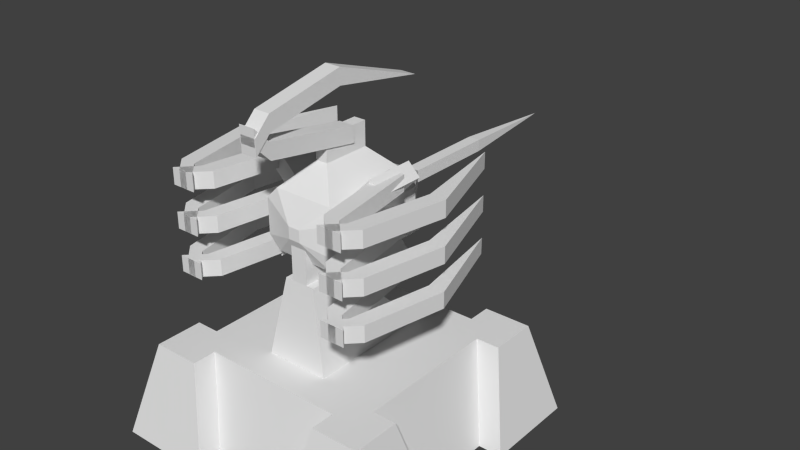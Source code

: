 # Source: omega.blend  (saved by Blender 2.63.0; exported with 4.5.12 LTS)
import bpy
from mathutils import Matrix  # noqa: F401  (used for matrix-valued properties, if any)

bpy.ops.wm.read_factory_settings(use_empty=True)
scene = bpy.context.scene
scene.name = 'Scene'

# ---- collections
col_collection_1 = bpy.data.collections.new('Collection 1'); scene.collection.children.link(col_collection_1)
col_collection_2 = bpy.data.collections.new('Collection 2'); scene.collection.children.link(col_collection_2)
col_collection_3 = bpy.data.collections.new('Collection 3'); scene.collection.children.link(col_collection_3)
col_collection_4 = bpy.data.collections.new('Collection 4'); scene.collection.children.link(col_collection_4)
col_collection_5 = bpy.data.collections.new('Collection 5'); scene.collection.children.link(col_collection_5)

# ---- world
world_world = bpy.data.worlds.new('World'); scene.world = world_world
world_world.color = (0.05088, 0.05088, 0.05088)
world_world.use_sun_shadow = False
world_world.sun_shadow_jitter_overblur = 0.0
world_world.cycles.sampling_method = 'MANUAL'
world_world.cycles.sample_map_resolution = 256

# ---- meshes
me_point4 = bpy.data.meshes.new('point4')
me_point4.from_pydata([(15.94, 53.44, 0.0)], [], [])
me_point4.use_remesh_preserve_volume = False
me_point4.use_remesh_preserve_attributes = False
me_point4.use_mirror_vertex_groups = False
me_point4.update()
me_point3 = bpy.data.meshes.new('point3')
me_point3.from_pydata([(-15.94, 53.44, 0.0)], [], [])
me_point3.use_remesh_preserve_volume = False
me_point3.use_remesh_preserve_attributes = False
me_point3.use_mirror_vertex_groups = False
me_point3.update()
me_point2 = bpy.data.meshes.new('point2')
me_point2.from_pydata([(-15.94, 77.81, 0.0)], [], [])
me_point2.use_remesh_preserve_volume = False
me_point2.use_remesh_preserve_attributes = False
me_point2.use_mirror_vertex_groups = False
me_point2.update()
me_point1 = bpy.data.meshes.new('point1')
me_point1.from_pydata([(15.94, 77.81, 0.0)], [], [])
me_point1.use_remesh_preserve_volume = False
me_point1.use_remesh_preserve_attributes = False
me_point1.use_mirror_vertex_groups = False
me_point1.update()
me_gun = bpy.data.meshes.new('Gun')
me_gun.from_pydata([(-1.758, 67.38, -24.26), (1.758, 67.38, -24.26), (-1.758, 63.87, -55.9), (-1.758, 67.38, -55.9), (0.0, 65.62, -87.54), (-1.758, 63.87, -24.26), (1.758, 63.87, -24.26), (1.758, 67.38, -55.9), (1.758, 63.87, -55.9)], [], [(6, 8, 7, 1), (7, 8, 4), (8, 2, 4), (3, 7, 4), (5, 2, 8, 6), (0, 3, 2, 5), (2, 3, 4), (1, 7, 3, 0)])
_uv = me_gun.uv_layers.new(name='UVMap')
_uv.uv.foreach_set('vector', [0.7371, 0.1896, 0.5374, 0.1896, 0.5379, 0.1634, 0.7377, 0.1633, 0.5379, 0.1634, 0.5374, 0.1896, 0.3373, 0.1745, 0.5379, 0.1634, 0.5374, 0.1896, 0.3373, 0.1745, 0.5379, 0.1634, 0.5374, 0.1896, 0.3373, 0.1745, 0.7371, 0.1896, 0.5374, 0.1896, 0.5379, 0.1634, 0.7377, 0.1633, 0.7371, 0.1896, 0.5374, 0.1896, 0.5379, 0.1634, 0.7377, 0.1633, 0.5379, 0.1634, 0.5374, 0.1896, 0.3373, 0.1745, 0.7371, 0.1896, 0.5374, 0.1896, 0.5379, 0.1634, 0.7377, 0.1633])
me_gun.use_remesh_preserve_volume = False
me_gun.use_remesh_preserve_attributes = False
me_gun.use_mirror_vertex_groups = False
me_gun.update()
me_base = bpy.data.meshes.new('base')
me_base.from_pydata([(-35.16, 28.12, 21.09), (-21.09, 28.12, -21.09), (-21.09, 28.12, -35.16), (-14.06, -8.061e-06, 42.19), (-42.19, -6.37e-06, 42.19), (21.09, 28.12, 35.16), (21.09, 28.12, 21.09), (14.06, -6.37e-06, 42.19), (-21.09, 28.12, 21.09), (28.13, -2.123e-06, 14.06), (35.16, 28.12, 35.16), (35.16, 28.12, 21.09), (28.12, 28.12, -21.09), (-28.12, 28.12, -21.09), (-28.12, 28.12, 21.09), (28.12, 28.12, 21.09), (-21.09, 28.12, 35.16), (-21.09, 28.12, 28.12), (42.19, -6.37e-06, 42.19), (42.19, -5.938e-06, 14.06), (21.09, 28.12, 28.12), (21.09, 0.0, -35.16), (-21.09, 0.0, -35.16), (-35.16, 28.12, 35.16), (-14.06, 0.0, -42.19), (-14.06, -3.185e-06, 28.13), (-42.19, -4.247e-06, 14.06), (-28.12, 0.0, -14.06), (35.16, -4.247e-06, 21.09), (14.06, -2.339e-06, 28.12), (28.13, 8.457e-07, -14.06), (14.06, -1.691e-06, -42.19), (42.19, 2.274e-13, -42.19), (-21.09, 0.0, 35.16), (21.09, 0.0, 35.16), (21.09, 28.12, -35.16), (35.16, 28.12, -35.16), (14.06, 1.062e-06, -28.13), (42.19, -2.123e-06, -14.06), (21.09, 28.12, -28.12), (35.16, 28.12, -21.09), (21.09, 28.12, -21.09), (-35.16, 28.12, -35.16), (-35.16, 28.12, -21.09), (-42.19, 0.0, -42.19), (-42.19, -3.815e-06, -14.06), (-21.09, 28.12, -28.12), (-14.06, 1.907e-06, -28.13), (-28.12, -1.278e-06, 14.06), (35.16, -1.062e-06, -21.09), (-35.16, 4.247e-06, -21.09), (-35.16, 1.062e-06, 21.09)], [], [(14, 48, 26, 0), (28, 49, 12, 15), (6, 5, 10, 11), (14, 13, 50, 51), (15, 11, 19, 9), (41, 39, 46, 1), (21, 22, 46, 39), (4, 3, 16, 23), (13, 43, 45, 27), (26, 4, 23, 0), (17, 16, 3, 25), (8, 0, 23, 16), (20, 6, 8, 17), (20, 17, 33, 34), (20, 29, 7, 5), (7, 18, 10, 5), (46, 47, 24, 2), (18, 19, 11, 10), (32, 31, 35, 36), (24, 44, 42, 2), (12, 13, 14, 15), (12, 30, 38, 40), (41, 40, 36, 35), (38, 32, 36, 40), (1, 2, 42, 43), (44, 45, 43, 42), (39, 35, 31, 37)])
_uv = me_base.uv_layers.new(name='UVMap')
_uv.uv.foreach_set('vector', [0.4243, 0.759, 0.6743, 0.8196, 0.7037, 0.6984, 0.439, 0.6984, 0.323, 0.9971, 0.003957, 0.9971, 0.003957, 0.7779, 0.323, 0.7779, 0.6813, 0.9398, 0.5648, 0.9398, 0.5648, 0.8233, 0.6813, 0.8233, 0.003957, 0.7779, 0.323, 0.7779, 0.323, 0.9971, 0.003957, 0.9971, 0.4243, 0.759, 0.439, 0.6984, 0.7037, 0.6984, 0.6743, 0.8196, 0.323, 0.7247, 0.323, 0.7779, 0.003957, 0.7779, 0.003957, 0.7247, 0.323, 0.9971, 0.003957, 0.9971, 0.003957, 0.7779, 0.323, 0.7779, 0.3245, 0.9981, 0.3245, 0.765, 0.5648, 0.8233, 0.5648, 0.9398, 0.4243, 0.759, 0.439, 0.6984, 0.7037, 0.6984, 0.6743, 0.8196, 0.3245, 0.9981, 0.3245, 0.765, 0.5648, 0.8233, 0.5648, 0.9398, 0.4243, 0.759, 0.439, 0.6984, 0.7037, 0.6984, 0.6743, 0.8196, 0.6813, 0.9398, 0.5648, 0.9398, 0.5648, 0.8233, 0.6813, 0.8233, 0.003957, 0.7779, 0.003957, 0.7247, 0.323, 0.7247, 0.323, 0.7779, 0.003957, 0.7779, 0.323, 0.7779, 0.323, 0.9971, 0.003957, 0.9971, 0.4243, 0.759, 0.6743, 0.8196, 0.7037, 0.6984, 0.439, 0.6984, 0.3245, 0.9981, 0.3245, 0.765, 0.5648, 0.8233, 0.5648, 0.9398, 0.4243, 0.759, 0.6743, 0.8196, 0.7037, 0.6984, 0.439, 0.6984, 0.3245, 0.9981, 0.3245, 0.765, 0.5648, 0.8233, 0.5648, 0.9398, 0.3245, 0.9981, 0.3245, 0.765, 0.5648, 0.8233, 0.5648, 0.9398, 0.3245, 0.9981, 0.3245, 0.765, 0.5648, 0.8233, 0.5648, 0.9398, 0.4293, 0.7247, 0.003957, 0.7245, 0.004067, 0.4055, 0.4294, 0.4056, 0.4243, 0.759, 0.6743, 0.8196, 0.7037, 0.6984, 0.439, 0.6984, 0.6813, 0.9398, 0.5648, 0.9398, 0.5648, 0.8233, 0.6813, 0.8233, 0.3245, 0.9981, 0.3245, 0.765, 0.5648, 0.8233, 0.5648, 0.9398, 0.6813, 0.9398, 0.5648, 0.9398, 0.5648, 0.8233, 0.6813, 0.8233, 0.3245, 0.9981, 0.3245, 0.765, 0.5648, 0.8233, 0.5648, 0.9398, 0.4243, 0.759, 0.439, 0.6984, 0.7037, 0.6984, 0.6743, 0.8196])
me_base.use_remesh_preserve_volume = False
me_base.use_remesh_preserve_attributes = False
me_base.use_mirror_vertex_groups = False
me_base.update()
me_pole = bpy.data.meshes.new('Pole')
me_pole.from_pydata([(-9.375, 28.12, -18.75), (-9.375, 28.12, 18.75), (-4.688, 51.56, 16.41), (-4.688, 51.56, 4.688), (4.688, 51.56, 4.688), (4.688, 51.56, 16.41), (9.375, 28.12, 18.75), (2.344, 63.28, 16.41), (-2.344, 63.28, 16.41), (-2.344, 51.56, 16.41), (2.344, 51.56, 16.41), (2.344, 63.28, 7.031), (-2.344, 63.28, 7.031), (2.344, 51.56, 4.688), (-2.344, 51.56, 4.688), (9.375, 28.12, -18.75), (2.344, 63.28, 16.41), (-2.344, 63.28, 16.41), (-2.344, 51.56, 16.41), (2.344, 51.56, 16.41), (2.344, 63.28, 7.031), (-2.344, 63.28, 7.031), (2.344, 51.56, 4.688), (-2.344, 51.56, 4.688)], [], [(1, 6, 5, 2), (4, 3, 2, 5), (8, 12, 14, 9), (11, 7, 10, 13), (15, 0, 3, 4), (15, 4, 5, 6), (0, 1, 2, 3), (16, 17, 18, 19), (21, 20, 22, 23), (20, 21, 17, 16)])
_uv = me_pole.uv_layers.new(name='UVMap')
_uv.uv.foreach_set('vector', [0.3546, 0.3027, 0.3546, 0.3996, 0.2329, 0.3754, 0.2329, 0.3269, 0.1724, 0.3754, 0.1724, 0.3269, 0.2329, 0.3269, 0.2329, 0.3754, 0.2422, 0.3146, 0.2908, 0.3146, 0.3029, 0.2539, 0.2422, 0.2539, 0.2908, 0.3146, 0.2422, 0.3146, 0.2422, 0.2539, 0.3029, 0.2539, 0.001188, 0.3996, 0.001188, 0.3027, 0.1724, 0.3269, 0.1724, 0.3754, 0.05345, 0.2038, 0.173, 0.3256, 0.2327, 0.3256, 0.2447, 0.2038, 0.05345, 0.2038, 0.2447, 0.2038, 0.2327, 0.3256, 0.173, 0.3256, 0.005689, 0.2371, 0.03054, 0.2371, 0.03054, 0.2992, 0.00569, 0.2992, 0.03054, 0.1874, 0.005689, 0.1874, 0.005689, 0.1241, 0.03054, 0.1241, 0.005689, 0.1874, 0.03054, 0.1874, 0.03054, 0.2371, 0.005689, 0.2371])
me_pole.use_remesh_preserve_volume = False
me_pole.use_remesh_preserve_attributes = False
me_pole.use_mirror_vertex_groups = False
me_pole.update()
me_head = bpy.data.meshes.new('Head')
me_head.from_pydata([(1.758, 88.48, -7.031), (-1.758, 88.48, -7.031), (-1.758, 88.48, 7.031), (1.758, 88.48, 7.031), (1.758, 81.45, 7.031), (1.758, 81.45, -7.031), (-1.758, 81.45, -7.031), (8.789, 74.41, 14.06), (8.789, 74.41, -14.06), (12.33, 63.87, -7.031), (12.33, 63.87, 7.031), (19.37, 63.87, 7.031), (19.37, 63.87, -7.031), (-8.789, 74.41, 7.031), (-15.82, 81.45, 7.031), (-19.34, 77.93, -7.031), (-12.3, 70.9, 7.031), (12.3, 70.9, 14.06), (12.3, 70.9, -14.06), (12.3, 60.35, 14.06), (12.3, 60.35, -14.06), (12.3, 70.9, 7.031), (12.3, 70.9, -7.031), (19.34, 77.93, 7.031), (19.34, 77.93, -7.031), (15.82, 81.45, 7.031), (15.82, 81.45, -7.031), (8.789, 74.41, -7.031), (8.789, 74.41, 7.031), (1.758, 67.38, 17.58), (-1.758, 67.38, 17.58), (-12.3, 60.35, -7.031), (-19.34, 53.32, -7.031), (-8.789, 56.84, -7.031), (-8.789, 56.84, 7.031), (8.789, 56.84, 7.031), (8.789, 56.84, -7.031), (15.82, 49.8, -7.031), (15.82, 49.8, 7.031), (19.34, 53.32, -7.031), (19.34, 53.32, 7.031), (12.3, 60.35, -7.031), (12.3, 60.35, 7.031), (8.789, 56.84, 14.06), (8.789, 56.84, -14.06), (-1.758, 63.87, 17.58), (1.758, 63.87, 17.58), (1.758, 67.38, -28.12), (1.758, 63.87, -28.12), (-1.758, 81.45, 7.031), (-8.789, 74.41, 14.06), (-8.789, 74.41, -14.06), (-12.33, 63.87, -7.031), (-12.33, 63.87, 7.031), (-19.37, 63.87, 7.031), (-19.37, 63.87, -7.031), (-12.3, 70.9, 14.06), (-12.3, 70.9, -14.06), (-12.3, 60.35, 14.06), (-12.3, 60.35, -14.06), (-12.3, 70.9, -7.031), (-19.34, 77.93, 7.031), (-15.82, 81.45, -7.031), (-8.789, 74.41, -7.031), (-15.82, 49.8, -7.031), (-15.82, 49.8, 7.031), (-19.34, 53.32, 7.031), (-12.3, 60.35, 7.031), (-8.789, 56.84, 14.06), (-8.789, 56.84, -14.06), (-1.758, 67.38, -28.12), (-1.758, 63.87, -28.12), (12.33, 67.38, -7.031), (12.33, 67.38, 7.031), (19.37, 67.38, 7.031), (19.37, 67.38, -7.031), (-12.33, 67.38, -7.031), (-12.33, 67.38, 7.031), (-19.37, 67.38, 7.031), (-19.37, 67.38, -7.031)], [], [(0, 3, 4, 5), (0, 1, 2, 3), (17, 29, 46, 19), (40, 39, 41, 42), (39, 37, 36, 41), (35, 36, 37, 38), (35, 38, 40, 42), (38, 37, 39, 40), (25, 23, 24, 26), (1, 0, 5, 6), (7, 8, 5, 4), (8, 7, 17, 18), (55, 52, 53, 54), (51, 57, 56, 50), (12, 11, 10, 9), (28, 21, 23, 25), (28, 25, 26, 27), (24, 22, 27, 26), (23, 21, 22, 24), (7, 29, 17), (19, 46, 43), (29, 30, 45, 46), (18, 17, 19, 20), (8, 18, 47), (20, 44, 48), (18, 20, 48, 47), (20, 19, 43, 44), (57, 59, 58, 56), (51, 70, 57), (59, 71, 69), (57, 70, 71, 59), (59, 69, 68, 58), (2, 1, 6, 49), (3, 2, 49, 4), (48, 71, 70, 47), (6, 5, 8, 51), (61, 15, 60, 16), (15, 62, 63, 60), (13, 63, 62, 14), (13, 14, 61, 16), (50, 49, 6, 51), (14, 62, 15, 61), (4, 49, 50, 7), (65, 66, 32, 64), (34, 67, 66, 65), (34, 65, 64, 33), (32, 31, 33, 64), (66, 67, 31, 32), (56, 58, 45, 30), (69, 44, 43, 68), (68, 43, 46, 45), (7, 50, 30, 29), (51, 8, 47, 70), (44, 69, 71, 48), (50, 56, 30), (58, 68, 45), (79, 78, 77, 76), (75, 72, 73, 74), (75, 12, 9, 72), (12, 75, 74, 11), (11, 74, 73, 10), (54, 53, 77, 78), (55, 54, 78, 79), (79, 76, 52, 55)])
_uv = me_head.uv_layers.new(name='UVMap')
_uv.uv.foreach_set('vector', [0.8016, 0.4839, 0.8016, 0.6207, 0.7332, 0.6207, 0.7332, 0.4839, 0.8913, 0.5081, 0.9257, 0.5081, 0.9257, 0.6457, 0.8913, 0.6457, 0.4858, 0.4147, 0.5201, 0.3066, 0.5543, 0.3066, 0.5884, 0.4148, 0.7382, 0.4123, 0.7382, 0.3071, 0.8126, 0.3071, 0.8126, 0.4123, 0.7385, 0.3072, 0.7006, 0.3072, 0.7006, 0.2313, 0.7385, 0.2313, 0.6266, 0.4123, 0.6266, 0.3071, 0.701, 0.3071, 0.701, 0.4123, 0.7385, 0.2313, 0.7385, 0.3072, 0.7006, 0.3072, 0.7006, 0.2313, 0.701, 0.4123, 0.701, 0.3071, 0.7382, 0.3071, 0.7382, 0.4123, 0.701, 0.4123, 0.7382, 0.4123, 0.7382, 0.3071, 0.701, 0.3071, 0.9257, 0.5081, 0.8913, 0.5081, 0.8913, 0.4393, 0.9257, 0.4393, 0.6366, 0.689, 0.6366, 0.4156, 0.7332, 0.4839, 0.7332, 0.6207, 0.6366, 0.4156, 0.6366, 0.689, 0.5882, 0.689, 0.5882, 0.4156, 0.8016, 0.4839, 0.7332, 0.4839, 0.7332, 0.6207, 0.8016, 0.6207, 0.6366, 0.4156, 0.5882, 0.4156, 0.5882, 0.689, 0.6366, 0.689, 0.8016, 0.4839, 0.8016, 0.6207, 0.7332, 0.6207, 0.7332, 0.4839, 0.7385, 0.2313, 0.7006, 0.2313, 0.7006, 0.3072, 0.7385, 0.3072, 0.6266, 0.4123, 0.701, 0.4123, 0.701, 0.3071, 0.6266, 0.3071, 0.7385, 0.3072, 0.7385, 0.2313, 0.7006, 0.2313, 0.7006, 0.3072, 0.7382, 0.4123, 0.8126, 0.4123, 0.8126, 0.3071, 0.7382, 0.3071, 0.4503, 0.3819, 0.5201, 0.3066, 0.4858, 0.4147, 0.5884, 0.4148, 0.5543, 0.3066, 0.6239, 0.3819, 0.8913, 0.8887, 0.9257, 0.8887, 0.9257, 0.9231, 0.8913, 0.9231, 0.5882, 0.4156, 0.5882, 0.689, 0.4857, 0.689, 0.4857, 0.4156, 0.6949, 0.6663, 0.7383, 0.6438, 0.7729, 0.8168, 0.8422, 0.6438, 0.8856, 0.6663, 0.8075, 0.8168, 0.7383, 0.6438, 0.8422, 0.6438, 0.8075, 0.8168, 0.7729, 0.8168, 0.4857, 0.4156, 0.4857, 0.689, 0.4374, 0.689, 0.4374, 0.4156, 0.5882, 0.4156, 0.4857, 0.4156, 0.4857, 0.689, 0.5882, 0.689, 0.6949, 0.6663, 0.7729, 0.8168, 0.7383, 0.6438, 0.8422, 0.6438, 0.8075, 0.8168, 0.8856, 0.6663, 0.7383, 0.6438, 0.7729, 0.8168, 0.8075, 0.8168, 0.8422, 0.6438, 0.4857, 0.4156, 0.4374, 0.4156, 0.4374, 0.689, 0.4857, 0.689, 0.8016, 0.4839, 0.7332, 0.4839, 0.7332, 0.6207, 0.8016, 0.6207, 0.8913, 0.6457, 0.9257, 0.6457, 0.9257, 0.7145, 0.8913, 0.7145, 0.8913, 0.1538, 0.9257, 0.1538, 0.9257, 0.1882, 0.8913, 0.1882, 0.9257, 0.4393, 0.8913, 0.4393, 0.8225, 0.342, 0.9945, 0.342, 0.7382, 0.4123, 0.7382, 0.3071, 0.8126, 0.3071, 0.8126, 0.4123, 0.7385, 0.3072, 0.7006, 0.3072, 0.7006, 0.2313, 0.7385, 0.2313, 0.6266, 0.4123, 0.6266, 0.3071, 0.701, 0.3071, 0.701, 0.4123, 0.7385, 0.2313, 0.7385, 0.3072, 0.7006, 0.3072, 0.7006, 0.2313, 0.6366, 0.689, 0.7332, 0.6207, 0.7332, 0.4839, 0.6366, 0.4156, 0.701, 0.4123, 0.701, 0.3071, 0.7382, 0.3071, 0.7382, 0.4123, 0.8913, 0.7145, 0.9257, 0.7145, 0.9945, 0.8118, 0.8225, 0.8118, 0.701, 0.4123, 0.7382, 0.4123, 0.7382, 0.3071, 0.701, 0.3071, 0.7385, 0.2313, 0.7006, 0.2313, 0.7006, 0.3072, 0.7385, 0.3072, 0.6266, 0.4123, 0.701, 0.4123, 0.701, 0.3071, 0.6266, 0.3071, 0.7385, 0.3072, 0.7385, 0.2313, 0.7006, 0.2313, 0.7006, 0.3072, 0.7382, 0.4123, 0.8126, 0.4123, 0.8126, 0.3071, 0.7382, 0.3071, 0.4858, 0.4147, 0.5884, 0.4148, 0.5543, 0.3066, 0.5201, 0.3066, 0.6903, 0.8209, 0.8, 0.8209, 0.8, 0.9964, 0.6903, 0.9964, 0.9945, 1.0, 0.8225, 1.0, 0.8913, 0.9231, 0.9257, 0.9231, 0.8225, 0.8118, 0.9945, 0.8118, 0.9257, 0.8887, 0.8913, 0.8887, 0.9945, 0.342, 0.8225, 0.342, 0.8913, 0.1882, 0.9257, 0.1882, 0.8225, 8.779e-06, 0.9945, 0.0, 0.9257, 0.1538, 0.8913, 0.1538, 0.4503, 0.3819, 0.4858, 0.4147, 0.5201, 0.3066, 0.5884, 0.4148, 0.6239, 0.3819, 0.5543, 0.3066, 0.8016, 0.4839, 0.8016, 0.6207, 0.7332, 0.6207, 0.7332, 0.4839, 0.8016, 0.4839, 0.7332, 0.4839, 0.7332, 0.6207, 0.8016, 0.6207, 0.9257, 0.5081, 0.8913, 0.5081, 0.8913, 0.4393, 0.9257, 0.4393, 0.8913, 0.5081, 0.9257, 0.5081, 0.9257, 0.6457, 0.8913, 0.6457, 0.8913, 0.6457, 0.9257, 0.6457, 0.9257, 0.7145, 0.8913, 0.7145, 0.8913, 0.6457, 0.8913, 0.7145, 0.9257, 0.7145, 0.9257, 0.6457, 0.8913, 0.5081, 0.8913, 0.6457, 0.9257, 0.6457, 0.9257, 0.5081, 0.9257, 0.5081, 0.9257, 0.4393, 0.8913, 0.4393, 0.8913, 0.5081])
me_head.use_remesh_preserve_volume = False
me_head.use_remesh_preserve_attributes = False
me_head.use_mirror_vertex_groups = False
me_head.update()
me_arm3_006 = bpy.data.meshes.new('Arm3.006')
me_arm3_006.from_pydata([(-2.231, 95.53, -25.78), (-2.231, 100.2, 2.344), (-2.231, 104.9, 2.344), (-2.231, 95.53, 25.78), (-2.231, 100.2, 25.78), (2.456, 100.2, 2.344), (2.456, 95.53, -25.78), (2.456, 104.9, 2.344), (2.456, 100.2, 25.78), (2.456, 95.53, 25.78), (-2.231, 90.84, 30.47), (-2.231, 95.53, 30.47), (2.456, 95.53, 30.47), (2.456, 90.84, 30.47)], [], [(0, 1, 2), (4, 3, 10, 11), (5, 6, 7), (9, 8, 12, 13), (2, 1, 3, 4), (5, 9, 3, 1), (1, 0, 6, 5), (7, 6, 0, 2), (11, 10, 13, 12), (9, 13, 10, 3), (4, 11, 12, 8), (2, 4, 8, 7), (5, 7, 8, 9)])
_uv = me_arm3_006.uv_layers.new(name='UVMap')
_uv.uv.foreach_set('vector', [0.411, 0.1149, 0.6136, 0.03843, 0.6067, 0.003505, 0.7883, 0.00377, 0.7952, 0.03869, 0.837, 0.06669, 0.8301, 0.03176, 0.6136, 0.03843, 0.411, 0.1149, 0.6067, 0.003505, 0.7952, 0.03869, 0.7883, 0.00377, 0.8301, 0.03176, 0.837, 0.06669, 0.6067, 0.003505, 0.6136, 0.03843, 0.7952, 0.03869, 0.7883, 0.00377, 0.5321, 0.1637, 0.6748, 0.1637, 0.6748, 0.1917, 0.5321, 0.1917, 0.5321, 0.1917, 0.3618, 0.1917, 0.3618, 0.1637, 0.5321, 0.1637, 0.1848, 0.1637, 0.3618, 0.1637, 0.3618, 0.1917, 0.1848, 0.1917, 0.7547, 0.1636, 0.783, 0.1636, 0.783, 0.192, 0.7547, 0.192, 0.6748, 0.1637, 0.7144, 0.1637, 0.7144, 0.1917, 0.6748, 0.1917, 0.7146, 0.1636, 0.7547, 0.1636, 0.7547, 0.192, 0.7146, 0.192, 0.1848, 0.1917, 0.04208, 0.1917, 0.04208, 0.1637, 0.1848, 0.1637, 0.6136, 0.03843, 0.6067, 0.003505, 0.7883, 0.00377, 0.7952, 0.03869])
me_arm3_006.use_remesh_preserve_volume = False
me_arm3_006.use_remesh_preserve_attributes = False
me_arm3_006.use_mirror_vertex_groups = False
me_arm3_006.update()
me_pivot3_006 = bpy.data.meshes.new('Pivot3.006')
me_pivot3_006.from_pydata([(-2.441, 97.99, 30.47), (-2.441, 93.3, 25.78), (-2.441, 88.62, 25.78), (-2.441, 93.3, 30.47), (2.247, 88.62, 25.78), (2.247, 93.3, 25.78), (2.247, 97.99, 30.47), (2.247, 93.3, 30.47), (-2.441, 88.62, -2.344), (-2.441, 83.93, -2.344), (2.246, 83.93, -2.344), (2.246, 88.62, -2.344)], [], [(2, 1, 8, 9), (0, 3, 7, 6), (4, 5, 6, 7), (0, 1, 2, 3), (8, 1, 5, 11), (10, 4, 2, 9), (9, 8, 11, 10), (4, 7, 3, 2), (10, 11, 5, 4), (1, 0, 6, 5)])
_uv = me_pivot3_006.uv_layers.new(name='UVMap')
_uv.uv.foreach_set('vector', [0.611, 0.04413, 0.6059, 0.07459, 0.7938, 0.07523, 0.799, 0.04476, 0.5904, 0.1578, 0.558, 0.1578, 0.558, 0.1254, 0.5904, 0.1254, 0.611, 0.04413, 0.6059, 0.07459, 0.5702, 0.09988, 0.5754, 0.06941, 0.5702, 0.09988, 0.6059, 0.07459, 0.611, 0.04413, 0.5754, 0.06941, 0.2827, 0.1578, 0.0856, 0.1578, 0.0856, 0.1254, 0.2827, 0.1254, 0.3151, 0.1254, 0.5122, 0.1254, 0.5122, 0.1578, 0.3151, 0.1578, 0.3151, 0.1578, 0.2827, 0.1578, 0.2827, 0.1254, 0.3151, 0.1254, 0.5122, 0.1254, 0.558, 0.1254, 0.558, 0.1578, 0.5122, 0.1578, 0.799, 0.04476, 0.7938, 0.07523, 0.6059, 0.07459, 0.611, 0.04413, 0.03859, 0.1254, 0.08442, 0.1254, 0.08442, 0.1578, 0.03859, 0.1578])
me_pivot3_006.use_remesh_preserve_volume = False
me_pivot3_006.use_remesh_preserve_attributes = False
me_pivot3_006.use_mirror_vertex_groups = False
me_pivot3_006.update()
me_arm3_005 = bpy.data.meshes.new('Arm3.005')
me_arm3_005.from_pydata([(25.22, 51.04, -25.78), (29.91, 51.04, 2.344), (34.59, 51.04, 2.344), (25.22, 51.04, 25.78), (29.91, 51.04, 25.78), (29.91, 55.73, 2.344), (25.22, 55.73, -25.78), (34.59, 55.73, 2.344), (29.91, 55.73, 25.78), (25.22, 55.73, 25.78), (20.53, 51.04, 30.47), (25.22, 51.04, 30.47), (25.22, 55.73, 30.47), (20.53, 55.73, 30.47)], [], [(0, 2, 1), (4, 11, 10, 3), (5, 7, 6), (9, 13, 12, 8), (2, 4, 3, 1), (5, 1, 3, 9), (1, 5, 6, 0), (7, 2, 0, 6), (11, 12, 13, 10), (9, 3, 10, 13), (4, 8, 12, 11), (2, 7, 8, 4), (5, 9, 8, 7)])
_uv = me_arm3_005.uv_layers.new(name='UVMap')
_uv.uv.foreach_set('vector', [0.411, 0.1149, 0.6067, 0.003505, 0.6136, 0.03843, 0.7883, 0.00377, 0.8301, 0.03176, 0.837, 0.06669, 0.7952, 0.03869, 0.6136, 0.03843, 0.6067, 0.003505, 0.411, 0.1149, 0.7952, 0.03869, 0.837, 0.06669, 0.8301, 0.03176, 0.7883, 0.00377, 0.6067, 0.003505, 0.7883, 0.00377, 0.7952, 0.03869, 0.6136, 0.03843, 0.5321, 0.1637, 0.5321, 0.1917, 0.6748, 0.1917, 0.6748, 0.1637, 0.5321, 0.1917, 0.5321, 0.1637, 0.3618, 0.1637, 0.3618, 0.1917, 0.1848, 0.1637, 0.1848, 0.1917, 0.3618, 0.1917, 0.3618, 0.1637, 0.7547, 0.1636, 0.7547, 0.192, 0.783, 0.192, 0.783, 0.1636, 0.6748, 0.1637, 0.6748, 0.1917, 0.7144, 0.1917, 0.7144, 0.1637, 0.7146, 0.1636, 0.7146, 0.192, 0.7547, 0.192, 0.7547, 0.1636, 0.1848, 0.1917, 0.1848, 0.1637, 0.04208, 0.1637, 0.04208, 0.1917, 0.6136, 0.03843, 0.7952, 0.03869, 0.7883, 0.00377, 0.6067, 0.003505])
me_arm3_005.use_remesh_preserve_volume = False
me_arm3_005.use_remesh_preserve_attributes = False
me_arm3_005.use_mirror_vertex_groups = False
me_arm3_005.update()
me_arm3_004 = bpy.data.meshes.new('Arm3.004')
me_arm3_004.from_pydata([(25.22, 63.35, -25.78), (29.91, 63.35, 2.344), (34.59, 63.35, 2.344), (25.22, 63.35, 25.78), (29.91, 63.35, 25.78), (29.91, 68.04, 2.344), (25.22, 68.04, -25.78), (34.59, 68.04, 2.344), (29.91, 68.04, 25.78), (25.22, 68.04, 25.78), (20.53, 63.35, 30.47), (25.22, 63.35, 30.47), (25.22, 68.04, 30.47), (20.53, 68.04, 30.47)], [], [(0, 2, 1), (4, 11, 10, 3), (5, 7, 6), (9, 13, 12, 8), (2, 4, 3, 1), (5, 1, 3, 9), (1, 5, 6, 0), (7, 2, 0, 6), (11, 12, 13, 10), (9, 3, 10, 13), (4, 8, 12, 11), (2, 7, 8, 4), (5, 9, 8, 7)])
_uv = me_arm3_004.uv_layers.new(name='UVMap')
_uv.uv.foreach_set('vector', [0.411, 0.1149, 0.6067, 0.003505, 0.6136, 0.03843, 0.7883, 0.00377, 0.8301, 0.03176, 0.837, 0.06669, 0.7952, 0.03869, 0.6136, 0.03843, 0.6067, 0.003505, 0.411, 0.1149, 0.7952, 0.03869, 0.837, 0.06669, 0.8301, 0.03176, 0.7883, 0.00377, 0.6067, 0.003505, 0.7883, 0.00377, 0.7952, 0.03869, 0.6136, 0.03843, 0.5321, 0.1637, 0.5321, 0.1917, 0.6748, 0.1917, 0.6748, 0.1637, 0.5321, 0.1917, 0.5321, 0.1637, 0.3618, 0.1637, 0.3618, 0.1917, 0.1848, 0.1637, 0.1848, 0.1917, 0.3618, 0.1917, 0.3618, 0.1637, 0.7547, 0.1636, 0.7547, 0.192, 0.783, 0.192, 0.783, 0.1636, 0.6748, 0.1637, 0.6748, 0.1917, 0.7144, 0.1917, 0.7144, 0.1637, 0.7146, 0.1636, 0.7146, 0.192, 0.7547, 0.192, 0.7547, 0.1636, 0.1848, 0.1917, 0.1848, 0.1637, 0.04208, 0.1637, 0.04208, 0.1917, 0.6136, 0.03843, 0.7952, 0.03869, 0.7883, 0.00377, 0.6067, 0.003505])
me_arm3_004.use_remesh_preserve_volume = False
me_arm3_004.use_remesh_preserve_attributes = False
me_arm3_004.use_mirror_vertex_groups = False
me_arm3_004.update()
me_arm3_003 = bpy.data.meshes.new('Arm3.003')
me_arm3_003.from_pydata([(25.22, 75.47, -25.78), (29.91, 75.47, 2.344), (34.59, 75.47, 2.344), (25.22, 75.47, 25.78), (29.91, 75.47, 25.78), (29.91, 80.16, 2.344), (25.22, 80.16, -25.78), (34.59, 80.16, 2.344), (29.91, 80.16, 25.78), (25.22, 80.16, 25.78), (20.53, 75.47, 30.47), (25.22, 75.47, 30.47), (25.22, 80.16, 30.47), (20.53, 80.16, 30.47)], [], [(0, 2, 1), (4, 11, 10, 3), (5, 7, 6), (9, 13, 12, 8), (2, 4, 3, 1), (5, 1, 3, 9), (1, 5, 6, 0), (7, 2, 0, 6), (11, 12, 13, 10), (9, 3, 10, 13), (4, 8, 12, 11), (2, 7, 8, 4), (5, 9, 8, 7)])
_uv = me_arm3_003.uv_layers.new(name='UVMap')
_uv.uv.foreach_set('vector', [0.411, 0.1149, 0.6067, 0.003505, 0.6136, 0.03843, 0.7883, 0.00377, 0.8301, 0.03176, 0.837, 0.06669, 0.7952, 0.03869, 0.6136, 0.03843, 0.6067, 0.003505, 0.411, 0.1149, 0.7952, 0.03869, 0.837, 0.06669, 0.8301, 0.03176, 0.7883, 0.00377, 0.6067, 0.003505, 0.7883, 0.00377, 0.7952, 0.03869, 0.6136, 0.03843, 0.5321, 0.1637, 0.5321, 0.1917, 0.6748, 0.1917, 0.6748, 0.1637, 0.5321, 0.1917, 0.5321, 0.1637, 0.3618, 0.1637, 0.3618, 0.1917, 0.1848, 0.1637, 0.1848, 0.1917, 0.3618, 0.1917, 0.3618, 0.1637, 0.7547, 0.1636, 0.7547, 0.192, 0.783, 0.192, 0.783, 0.1636, 0.6748, 0.1637, 0.6748, 0.1917, 0.7144, 0.1917, 0.7144, 0.1637, 0.7146, 0.1636, 0.7146, 0.192, 0.7547, 0.192, 0.7547, 0.1636, 0.1848, 0.1917, 0.1848, 0.1637, 0.04208, 0.1637, 0.04208, 0.1917, 0.6136, 0.03843, 0.7952, 0.03869, 0.7883, 0.00377, 0.6067, 0.003505])
me_arm3_003.use_remesh_preserve_volume = False
me_arm3_003.use_remesh_preserve_attributes = False
me_arm3_003.use_mirror_vertex_groups = False
me_arm3_003.update()
me_pivot3_005 = bpy.data.meshes.new('Pivot3.005')
me_pivot3_005.from_pydata([(27.66, 51.07, 30.47), (22.97, 51.07, 25.78), (18.28, 51.07, 25.78), (22.97, 51.07, 30.47), (18.28, 55.76, 25.78), (22.97, 55.76, 25.78), (27.66, 55.76, 30.47), (22.97, 55.76, 30.47), (18.28, 51.07, -2.344), (13.59, 51.07, -2.344), (13.59, 55.76, -2.344), (18.28, 55.76, -2.344)], [], [(2, 9, 8, 1), (0, 6, 7, 3), (4, 7, 6, 5), (0, 3, 2, 1), (8, 11, 5, 1), (10, 9, 2, 4), (9, 10, 11, 8), (4, 2, 3, 7), (10, 4, 5, 11), (1, 5, 6, 0)])
_uv = me_pivot3_005.uv_layers.new(name='UVMap')
_uv.uv.foreach_set('vector', [0.611, 0.04413, 0.799, 0.04476, 0.7938, 0.07523, 0.6059, 0.07459, 0.5904, 0.1578, 0.5904, 0.1254, 0.558, 0.1254, 0.558, 0.1578, 0.611, 0.04413, 0.5754, 0.06941, 0.5702, 0.09988, 0.6059, 0.07459, 0.5702, 0.09988, 0.5754, 0.06941, 0.611, 0.04413, 0.6059, 0.07459, 0.2827, 0.1578, 0.2827, 0.1254, 0.0856, 0.1254, 0.0856, 0.1578, 0.3151, 0.1254, 0.3151, 0.1578, 0.5122, 0.1578, 0.5122, 0.1254, 0.3151, 0.1578, 0.3151, 0.1254, 0.2827, 0.1254, 0.2827, 0.1578, 0.5122, 0.1254, 0.5122, 0.1578, 0.558, 0.1578, 0.558, 0.1254, 0.799, 0.04476, 0.611, 0.04413, 0.6059, 0.07459, 0.7938, 0.07523, 0.03859, 0.1254, 0.03859, 0.1578, 0.08442, 0.1578, 0.08442, 0.1254])
me_pivot3_005.use_remesh_preserve_volume = False
me_pivot3_005.use_remesh_preserve_attributes = False
me_pivot3_005.use_mirror_vertex_groups = False
me_pivot3_005.update()
me_pivot3_004 = bpy.data.meshes.new('Pivot3.004')
me_pivot3_004.from_pydata([(27.66, 63.35, 30.47), (22.97, 63.35, 25.78), (18.28, 63.35, 25.78), (22.97, 63.35, 30.47), (18.28, 68.04, 25.78), (22.97, 68.04, 25.78), (27.66, 68.04, 30.47), (22.97, 68.04, 30.47), (18.28, 63.35, -2.344), (13.59, 63.35, -2.344), (13.59, 68.04, -2.344), (18.28, 68.04, -2.344)], [], [(2, 9, 8, 1), (0, 6, 7, 3), (4, 7, 6, 5), (0, 3, 2, 1), (8, 11, 5, 1), (10, 9, 2, 4), (9, 10, 11, 8), (4, 2, 3, 7), (10, 4, 5, 11), (1, 5, 6, 0)])
_uv = me_pivot3_004.uv_layers.new(name='UVMap')
_uv.uv.foreach_set('vector', [0.611, 0.04413, 0.799, 0.04476, 0.7938, 0.07523, 0.6059, 0.07459, 0.5904, 0.1578, 0.5904, 0.1254, 0.558, 0.1254, 0.558, 0.1578, 0.611, 0.04413, 0.5754, 0.06941, 0.5702, 0.09988, 0.6059, 0.07459, 0.5702, 0.09988, 0.5754, 0.06941, 0.611, 0.04413, 0.6059, 0.07459, 0.2827, 0.1578, 0.2827, 0.1254, 0.0856, 0.1254, 0.0856, 0.1578, 0.3151, 0.1254, 0.3151, 0.1578, 0.5122, 0.1578, 0.5122, 0.1254, 0.3151, 0.1578, 0.3151, 0.1254, 0.2827, 0.1254, 0.2827, 0.1578, 0.5122, 0.1254, 0.5122, 0.1578, 0.558, 0.1578, 0.558, 0.1254, 0.799, 0.04476, 0.611, 0.04413, 0.6059, 0.07459, 0.7938, 0.07523, 0.03859, 0.1254, 0.03859, 0.1578, 0.08442, 0.1578, 0.08442, 0.1254])
me_pivot3_004.use_remesh_preserve_volume = False
me_pivot3_004.use_remesh_preserve_attributes = False
me_pivot3_004.use_mirror_vertex_groups = False
me_pivot3_004.update()
me_pivot3_003 = bpy.data.meshes.new('Pivot3.003')
me_pivot3_003.from_pydata([(27.66, 75.47, 30.47), (22.97, 75.47, 25.78), (18.28, 75.47, 25.78), (22.97, 75.47, 30.47), (18.28, 80.16, 25.78), (22.97, 80.16, 25.78), (27.66, 80.16, 30.47), (22.97, 80.16, 30.47), (18.28, 75.47, -2.344), (13.59, 75.47, -2.344), (13.59, 80.16, -2.344), (18.28, 80.16, -2.344)], [], [(2, 9, 8, 1), (0, 6, 7, 3), (4, 7, 6, 5), (0, 3, 2, 1), (8, 11, 5, 1), (10, 9, 2, 4), (9, 10, 11, 8), (4, 2, 3, 7), (10, 4, 5, 11), (1, 5, 6, 0)])
_uv = me_pivot3_003.uv_layers.new(name='UVMap')
_uv.uv.foreach_set('vector', [0.611, 0.04413, 0.799, 0.04476, 0.7938, 0.07523, 0.6059, 0.07459, 0.5904, 0.1578, 0.5904, 0.1254, 0.558, 0.1254, 0.558, 0.1578, 0.611, 0.04413, 0.5754, 0.06941, 0.5702, 0.09988, 0.6059, 0.07459, 0.5702, 0.09988, 0.5754, 0.06941, 0.611, 0.04413, 0.6059, 0.07459, 0.2827, 0.1578, 0.2827, 0.1254, 0.0856, 0.1254, 0.0856, 0.1578, 0.3151, 0.1254, 0.3151, 0.1578, 0.5122, 0.1578, 0.5122, 0.1254, 0.3151, 0.1578, 0.3151, 0.1254, 0.2827, 0.1254, 0.2827, 0.1578, 0.5122, 0.1254, 0.5122, 0.1578, 0.558, 0.1578, 0.558, 0.1254, 0.799, 0.04476, 0.611, 0.04413, 0.6059, 0.07459, 0.7938, 0.07523, 0.03859, 0.1254, 0.03859, 0.1578, 0.08442, 0.1578, 0.08442, 0.1254])
me_pivot3_003.use_remesh_preserve_volume = False
me_pivot3_003.use_remesh_preserve_attributes = False
me_pivot3_003.use_mirror_vertex_groups = False
me_pivot3_003.update()
me_pivot3_002 = bpy.data.meshes.new('Pivot3.002')
me_pivot3_002.from_pydata([(-27.66, 51.07, 30.47), (-22.97, 51.07, 25.78), (-18.28, 51.07, 25.78), (-22.97, 51.07, 30.47), (-18.28, 55.76, 25.78), (-22.97, 55.76, 25.78), (-27.66, 55.76, 30.47), (-22.97, 55.76, 30.47), (-18.28, 51.07, -2.344), (-13.59, 51.07, -2.344), (-13.59, 55.76, -2.344), (-18.28, 55.76, -2.344)], [], [(2, 1, 8, 9), (0, 3, 7, 6), (4, 5, 6, 7), (0, 1, 2, 3), (8, 1, 5, 11), (10, 4, 2, 9), (9, 8, 11, 10), (4, 7, 3, 2), (10, 11, 5, 4), (1, 0, 6, 5)])
_uv = me_pivot3_002.uv_layers.new(name='UVMap')
_uv.uv.foreach_set('vector', [0.611, 0.04413, 0.6059, 0.07459, 0.7938, 0.07523, 0.799, 0.04476, 0.5904, 0.1578, 0.558, 0.1578, 0.558, 0.1254, 0.5904, 0.1254, 0.611, 0.04413, 0.6059, 0.07459, 0.5702, 0.09988, 0.5754, 0.06941, 0.5702, 0.09988, 0.6059, 0.07459, 0.611, 0.04413, 0.5754, 0.06941, 0.2827, 0.1578, 0.0856, 0.1578, 0.0856, 0.1254, 0.2827, 0.1254, 0.3151, 0.1254, 0.5122, 0.1254, 0.5122, 0.1578, 0.3151, 0.1578, 0.3151, 0.1578, 0.2827, 0.1578, 0.2827, 0.1254, 0.3151, 0.1254, 0.5122, 0.1254, 0.558, 0.1254, 0.558, 0.1578, 0.5122, 0.1578, 0.799, 0.04476, 0.7938, 0.07523, 0.6059, 0.07459, 0.611, 0.04413, 0.03859, 0.1254, 0.08442, 0.1254, 0.08442, 0.1578, 0.03859, 0.1578])
me_pivot3_002.use_remesh_preserve_volume = False
me_pivot3_002.use_remesh_preserve_attributes = False
me_pivot3_002.use_mirror_vertex_groups = False
me_pivot3_002.update()
me_pivot3_001 = bpy.data.meshes.new('Pivot3.001')
me_pivot3_001.from_pydata([(-27.66, 63.35, 30.47), (-22.97, 63.35, 25.78), (-18.28, 63.35, 25.78), (-22.97, 63.35, 30.47), (-18.28, 68.04, 25.78), (-22.97, 68.04, 25.78), (-27.66, 68.04, 30.47), (-22.97, 68.04, 30.47), (-18.28, 63.35, -2.344), (-13.59, 63.35, -2.344), (-13.59, 68.04, -2.344), (-18.28, 68.04, -2.344)], [], [(2, 1, 8, 9), (0, 3, 7, 6), (4, 5, 6, 7), (0, 1, 2, 3), (8, 1, 5, 11), (10, 4, 2, 9), (9, 8, 11, 10), (4, 7, 3, 2), (10, 11, 5, 4), (1, 0, 6, 5)])
_uv = me_pivot3_001.uv_layers.new(name='UVMap')
_uv.uv.foreach_set('vector', [0.611, 0.04413, 0.6059, 0.07459, 0.7938, 0.07523, 0.799, 0.04476, 0.5904, 0.1578, 0.558, 0.1578, 0.558, 0.1254, 0.5904, 0.1254, 0.611, 0.04413, 0.6059, 0.07459, 0.5702, 0.09988, 0.5754, 0.06941, 0.5702, 0.09988, 0.6059, 0.07459, 0.611, 0.04413, 0.5754, 0.06941, 0.2827, 0.1578, 0.0856, 0.1578, 0.0856, 0.1254, 0.2827, 0.1254, 0.3151, 0.1254, 0.5122, 0.1254, 0.5122, 0.1578, 0.3151, 0.1578, 0.3151, 0.1578, 0.2827, 0.1578, 0.2827, 0.1254, 0.3151, 0.1254, 0.5122, 0.1254, 0.558, 0.1254, 0.558, 0.1578, 0.5122, 0.1578, 0.799, 0.04476, 0.7938, 0.07523, 0.6059, 0.07459, 0.611, 0.04413, 0.03859, 0.1254, 0.08442, 0.1254, 0.08442, 0.1578, 0.03859, 0.1578])
me_pivot3_001.use_remesh_preserve_volume = False
me_pivot3_001.use_remesh_preserve_attributes = False
me_pivot3_001.use_mirror_vertex_groups = False
me_pivot3_001.update()
me_arm3_002 = bpy.data.meshes.new('Arm3.002')
me_arm3_002.from_pydata([(-25.22, 51.04, -25.78), (-29.91, 51.04, 2.344), (-34.59, 51.04, 2.344), (-25.22, 51.04, 25.78), (-29.91, 51.04, 25.78), (-29.91, 55.73, 2.344), (-25.22, 55.73, -25.78), (-34.59, 55.73, 2.344), (-29.91, 55.73, 25.78), (-25.22, 55.73, 25.78), (-20.53, 51.04, 30.47), (-25.22, 51.04, 30.47), (-25.22, 55.73, 30.47), (-20.53, 55.73, 30.47)], [], [(0, 1, 2), (4, 3, 10, 11), (5, 6, 7), (9, 8, 12, 13), (2, 1, 3, 4), (5, 9, 3, 1), (1, 0, 6, 5), (7, 6, 0, 2), (11, 10, 13, 12), (9, 13, 10, 3), (4, 11, 12, 8), (2, 4, 8, 7), (5, 7, 8, 9)])
_uv = me_arm3_002.uv_layers.new(name='UVMap')
_uv.uv.foreach_set('vector', [0.411, 0.1149, 0.6136, 0.03843, 0.6067, 0.003505, 0.7883, 0.00377, 0.7952, 0.03869, 0.837, 0.06669, 0.8301, 0.03176, 0.6136, 0.03843, 0.411, 0.1149, 0.6067, 0.003505, 0.7952, 0.03869, 0.7883, 0.00377, 0.8301, 0.03176, 0.837, 0.06669, 0.6067, 0.003505, 0.6136, 0.03843, 0.7952, 0.03869, 0.7883, 0.00377, 0.5321, 0.1637, 0.6748, 0.1637, 0.6748, 0.1917, 0.5321, 0.1917, 0.5321, 0.1917, 0.3618, 0.1917, 0.3618, 0.1637, 0.5321, 0.1637, 0.1848, 0.1637, 0.3618, 0.1637, 0.3618, 0.1917, 0.1848, 0.1917, 0.7547, 0.1636, 0.783, 0.1636, 0.783, 0.192, 0.7547, 0.192, 0.6748, 0.1637, 0.7144, 0.1637, 0.7144, 0.1917, 0.6748, 0.1917, 0.7146, 0.1636, 0.7547, 0.1636, 0.7547, 0.192, 0.7146, 0.192, 0.1848, 0.1917, 0.04208, 0.1917, 0.04208, 0.1637, 0.1848, 0.1637, 0.6136, 0.03843, 0.6067, 0.003505, 0.7883, 0.00377, 0.7952, 0.03869])
me_arm3_002.use_remesh_preserve_volume = False
me_arm3_002.use_remesh_preserve_attributes = False
me_arm3_002.use_mirror_vertex_groups = False
me_arm3_002.update()
me_arm3_001 = bpy.data.meshes.new('Arm3.001')
me_arm3_001.from_pydata([(-25.22, 63.35, -25.78), (-29.91, 63.35, 2.344), (-34.59, 63.35, 2.344), (-25.22, 63.35, 25.78), (-29.91, 63.35, 25.78), (-29.91, 68.04, 2.344), (-25.22, 68.04, -25.78), (-34.59, 68.04, 2.344), (-29.91, 68.04, 25.78), (-25.22, 68.04, 25.78), (-20.53, 63.35, 30.47), (-25.22, 63.35, 30.47), (-25.22, 68.04, 30.47), (-20.53, 68.04, 30.47)], [], [(0, 1, 2), (4, 3, 10, 11), (5, 6, 7), (9, 8, 12, 13), (2, 1, 3, 4), (5, 9, 3, 1), (1, 0, 6, 5), (7, 6, 0, 2), (11, 10, 13, 12), (9, 13, 10, 3), (4, 11, 12, 8), (2, 4, 8, 7), (5, 7, 8, 9)])
_uv = me_arm3_001.uv_layers.new(name='UVMap')
_uv.uv.foreach_set('vector', [0.411, 0.1149, 0.6136, 0.03843, 0.6067, 0.003505, 0.7883, 0.00377, 0.7952, 0.03869, 0.837, 0.06669, 0.8301, 0.03176, 0.6136, 0.03843, 0.411, 0.1149, 0.6067, 0.003505, 0.7952, 0.03869, 0.7883, 0.00377, 0.8301, 0.03176, 0.837, 0.06669, 0.6067, 0.003505, 0.6136, 0.03843, 0.7952, 0.03869, 0.7883, 0.00377, 0.5321, 0.1637, 0.6748, 0.1637, 0.6748, 0.1917, 0.5321, 0.1917, 0.5321, 0.1917, 0.3618, 0.1917, 0.3618, 0.1637, 0.5321, 0.1637, 0.1848, 0.1637, 0.3618, 0.1637, 0.3618, 0.1917, 0.1848, 0.1917, 0.7547, 0.1636, 0.783, 0.1636, 0.783, 0.192, 0.7547, 0.192, 0.6748, 0.1637, 0.7144, 0.1637, 0.7144, 0.1917, 0.6748, 0.1917, 0.7146, 0.1636, 0.7547, 0.1636, 0.7547, 0.192, 0.7146, 0.192, 0.1848, 0.1917, 0.04208, 0.1917, 0.04208, 0.1637, 0.1848, 0.1637, 0.6136, 0.03843, 0.6067, 0.003505, 0.7883, 0.00377, 0.7952, 0.03869])
me_arm3_001.use_remesh_preserve_volume = False
me_arm3_001.use_remesh_preserve_attributes = False
me_arm3_001.use_mirror_vertex_groups = False
me_arm3_001.update()
me_pivot3 = bpy.data.meshes.new('Pivot3')
me_pivot3.from_pydata([(-27.66, 75.47, 30.47), (-22.97, 75.47, 25.78), (-18.28, 75.47, 25.78), (-22.97, 75.47, 30.47), (-18.28, 80.16, 25.78), (-22.97, 80.16, 25.78), (-27.66, 80.16, 30.47), (-22.97, 80.16, 30.47), (-18.28, 75.47, -2.344), (-13.59, 75.47, -2.344), (-13.59, 80.16, -2.344), (-18.28, 80.16, -2.344)], [], [(2, 1, 8, 9), (0, 3, 7, 6), (4, 5, 6, 7), (0, 1, 2, 3), (8, 1, 5, 11), (10, 4, 2, 9), (9, 8, 11, 10), (4, 7, 3, 2), (10, 11, 5, 4), (1, 0, 6, 5)])
_uv = me_pivot3.uv_layers.new(name='UVMap')
_uv.uv.foreach_set('vector', [0.611, 0.04413, 0.6059, 0.07459, 0.7938, 0.07523, 0.799, 0.04476, 0.5904, 0.1578, 0.558, 0.1578, 0.558, 0.1254, 0.5904, 0.1254, 0.611, 0.04413, 0.6059, 0.07459, 0.5702, 0.09988, 0.5754, 0.06941, 0.5702, 0.09988, 0.6059, 0.07459, 0.611, 0.04413, 0.5754, 0.06941, 0.2827, 0.1578, 0.0856, 0.1578, 0.0856, 0.1254, 0.2827, 0.1254, 0.3151, 0.1254, 0.5122, 0.1254, 0.5122, 0.1578, 0.3151, 0.1578, 0.3151, 0.1578, 0.2827, 0.1578, 0.2827, 0.1254, 0.3151, 0.1254, 0.5122, 0.1254, 0.558, 0.1254, 0.558, 0.1578, 0.5122, 0.1578, 0.799, 0.04476, 0.7938, 0.07523, 0.6059, 0.07459, 0.611, 0.04413, 0.03859, 0.1254, 0.08442, 0.1254, 0.08442, 0.1578, 0.03859, 0.1578])
me_pivot3.use_remesh_preserve_volume = False
me_pivot3.use_remesh_preserve_attributes = False
me_pivot3.use_mirror_vertex_groups = False
me_pivot3.update()
me_arm3 = bpy.data.meshes.new('Arm3')
me_arm3.from_pydata([(-25.22, 75.47, -25.78), (-29.91, 75.47, 2.344), (-34.59, 75.47, 2.344), (-25.22, 75.47, 25.78), (-29.91, 75.47, 25.78), (-29.91, 80.16, 2.344), (-25.22, 80.16, -25.78), (-34.59, 80.16, 2.344), (-29.91, 80.16, 25.78), (-25.22, 80.16, 25.78), (-20.53, 75.47, 30.47), (-25.22, 75.47, 30.47), (-25.22, 80.16, 30.47), (-20.53, 80.16, 30.47)], [], [(0, 1, 2), (4, 3, 10, 11), (5, 6, 7), (9, 8, 12, 13), (2, 1, 3, 4), (5, 9, 3, 1), (1, 0, 6, 5), (7, 6, 0, 2), (11, 10, 13, 12), (9, 13, 10, 3), (4, 11, 12, 8), (2, 4, 8, 7), (5, 7, 8, 9)])
_uv = me_arm3.uv_layers.new(name='UVMap')
_uv.uv.foreach_set('vector', [0.411, 0.1149, 0.6136, 0.03843, 0.6067, 0.003505, 0.7883, 0.00377, 0.7952, 0.03869, 0.837, 0.06669, 0.8301, 0.03176, 0.6136, 0.03843, 0.411, 0.1149, 0.6067, 0.003505, 0.7952, 0.03869, 0.7883, 0.00377, 0.8301, 0.03176, 0.837, 0.06669, 0.6067, 0.003505, 0.6136, 0.03843, 0.7952, 0.03869, 0.7883, 0.00377, 0.5321, 0.1637, 0.6748, 0.1637, 0.6748, 0.1917, 0.5321, 0.1917, 0.5321, 0.1917, 0.3618, 0.1917, 0.3618, 0.1637, 0.5321, 0.1637, 0.1848, 0.1637, 0.3618, 0.1637, 0.3618, 0.1917, 0.1848, 0.1917, 0.7547, 0.1636, 0.783, 0.1636, 0.783, 0.192, 0.7547, 0.192, 0.6748, 0.1637, 0.7144, 0.1637, 0.7144, 0.1917, 0.6748, 0.1917, 0.7146, 0.1636, 0.7547, 0.1636, 0.7547, 0.192, 0.7146, 0.192, 0.1848, 0.1917, 0.04208, 0.1917, 0.04208, 0.1637, 0.1848, 0.1637, 0.6136, 0.03843, 0.6067, 0.003505, 0.7883, 0.00377, 0.7952, 0.03869])
me_arm3.use_remesh_preserve_volume = False
me_arm3.use_remesh_preserve_attributes = False
me_arm3.use_mirror_vertex_groups = False
me_arm3.update()

# ---- objects
ob_point4 = bpy.data.objects.new('point4', me_point4)
ob_point3 = bpy.data.objects.new('point3', me_point3)
ob_point2 = bpy.data.objects.new('point2', me_point2)
ob_point1 = bpy.data.objects.new('point1', me_point1)
ob_gun = bpy.data.objects.new('Gun', me_gun)
ob_base = bpy.data.objects.new('base', me_base)
ob_pole = bpy.data.objects.new('Pole', me_pole)
ob_head = bpy.data.objects.new('Head', me_head)
ob_arm4 = bpy.data.objects.new('Arm4', me_arm3_006)
ob_pivot4 = bpy.data.objects.new('Pivot4', me_pivot3_006)
ob_arm6 = bpy.data.objects.new('Arm6', me_arm3_005)
ob_arm = bpy.data.objects.new('Arm', me_arm3_004)
ob_arm2 = bpy.data.objects.new('Arm2', me_arm3_003)
ob_pivot6 = bpy.data.objects.new('Pivot6', me_pivot3_005)
ob_pivot = bpy.data.objects.new('Pivot', me_pivot3_004)
ob_pivot2 = bpy.data.objects.new('Pivot2', me_pivot3_003)
ob_pivot5 = bpy.data.objects.new('Pivot5', me_pivot3_002)
ob_pivot1 = bpy.data.objects.new('Pivot1', me_pivot3_001)
ob_arm5 = bpy.data.objects.new('Arm5', me_arm3_002)
ob_arm1 = bpy.data.objects.new('Arm1', me_arm3_001)
ob_pivot3 = bpy.data.objects.new('Pivot3', me_pivot3)
ob_arm3 = bpy.data.objects.new('Arm3', me_arm3)

# ---- transforms, parenting, visibility, modifiers, constraints
ob_point4.location = (0.0, 0.0, 0.0)
ob_point4.rotation_euler = (1.571, 0.0, 0.0)
ob_point4.scale = (0.05, 0.05, 0.05)
ob_point4.lineart.crease_threshold = 0.0
ob_point3.location = (0.0, 0.0, 0.0)
ob_point3.rotation_euler = (1.571, 0.0, 0.0)
ob_point3.scale = (0.05, 0.05, 0.05)
ob_point3.lineart.crease_threshold = 0.0
ob_point2.location = (0.0, 0.0, 0.0)
ob_point2.rotation_euler = (1.571, 0.0, 0.0)
ob_point2.scale = (0.05, 0.05, 0.05)
ob_point2.lineart.crease_threshold = 0.0
ob_point1.location = (0.0, 0.0, 0.0)
ob_point1.rotation_euler = (1.571, 0.0, 0.0)
ob_point1.scale = (0.05, 0.05, 0.05)
ob_point1.lineart.crease_threshold = 0.0
ob_gun.location = (0.0, 0.0, 0.0)
ob_gun.rotation_euler = (1.571, 0.0, 0.0)
ob_gun.scale = (0.05, 0.05, 0.05)
ob_gun.lineart.crease_threshold = 0.0
ob_base.location = (0.0, 0.0, 0.0)
ob_base.rotation_euler = (1.571, 0.0, 0.0)
ob_base.scale = (0.05, 0.05, 0.05)
ob_base.lineart.crease_threshold = 0.0
ob_pole.location = (0.0, 0.0, 0.0)
ob_pole.rotation_euler = (1.571, 0.0, 0.0)
ob_pole.scale = (0.05, 0.05, 0.05)
ob_pole.lineart.crease_threshold = 0.0
ob_head.location = (0.0, 0.0, 0.0)
ob_head.rotation_euler = (1.571, 0.0, 0.0)
ob_head.scale = (0.05, 0.05, 0.05)
ob_head.lineart.crease_threshold = 0.0
ob_arm4.location = (0.0, 0.0, 0.0)
ob_arm4.rotation_euler = (1.571, 0.0, 0.0)
ob_arm4.scale = (0.05, 0.05, 0.05)
ob_arm4.lineart.crease_threshold = 0.0
ob_pivot4.location = (0.0, 0.0, 0.0)
ob_pivot4.rotation_euler = (1.571, 0.0, 0.0)
ob_pivot4.scale = (0.05, 0.05, 0.05)
ob_pivot4.lineart.crease_threshold = 0.0
ob_arm6.location = (0.0, 0.0, 0.0)
ob_arm6.rotation_euler = (1.571, 0.0, 0.0)
ob_arm6.scale = (0.05, 0.05, 0.05)
ob_arm6.lineart.crease_threshold = 0.0
ob_arm.location = (0.0, 0.0, 0.0)
ob_arm.rotation_euler = (1.571, 0.0, 0.0)
ob_arm.scale = (0.05, 0.05, 0.05)
ob_arm.lineart.crease_threshold = 0.0
ob_arm2.location = (0.0, 0.0, 0.0)
ob_arm2.rotation_euler = (1.571, 0.0, 0.0)
ob_arm2.scale = (0.05, 0.05, 0.05)
ob_arm2.lineart.crease_threshold = 0.0
ob_pivot6.location = (0.0, 0.0, 0.0)
ob_pivot6.rotation_euler = (1.571, 0.0, 0.0)
ob_pivot6.scale = (0.05, 0.05, 0.05)
ob_pivot6.lineart.crease_threshold = 0.0
ob_pivot.location = (0.0, 0.0, 0.0)
ob_pivot.rotation_euler = (1.571, 0.0, 0.0)
ob_pivot.scale = (0.05, 0.05, 0.05)
ob_pivot.lineart.crease_threshold = 0.0
ob_pivot2.location = (0.0, 0.0, 0.0)
ob_pivot2.rotation_euler = (1.571, 0.0, 0.0)
ob_pivot2.scale = (0.05, 0.05, 0.05)
ob_pivot2.lineart.crease_threshold = 0.0
ob_pivot5.location = (0.0, 0.0, 0.0)
ob_pivot5.rotation_euler = (1.571, 0.0, 0.0)
ob_pivot5.scale = (0.05, 0.05, 0.05)
ob_pivot5.lineart.crease_threshold = 0.0
ob_pivot1.location = (0.0, 0.0, 0.0)
ob_pivot1.rotation_euler = (1.571, 0.0, 0.0)
ob_pivot1.scale = (0.05, 0.05, 0.05)
ob_pivot1.lineart.crease_threshold = 0.0
ob_arm5.location = (0.0, 0.0, 0.0)
ob_arm5.rotation_euler = (1.571, 0.0, 0.0)
ob_arm5.scale = (0.05, 0.05, 0.05)
ob_arm5.lineart.crease_threshold = 0.0
ob_arm1.location = (0.0, 0.0, 0.0)
ob_arm1.rotation_euler = (1.571, 0.0, 0.0)
ob_arm1.scale = (0.05, 0.05, 0.05)
ob_arm1.lineart.crease_threshold = 0.0
ob_pivot3.location = (0.0, 0.0, 0.0)
ob_pivot3.rotation_euler = (1.571, 0.0, 0.0)
ob_pivot3.scale = (0.05, 0.05, 0.05)
ob_pivot3.lineart.crease_threshold = 0.0
ob_arm3.location = (0.0, 0.0, 0.0)
ob_arm3.rotation_euler = (1.571, 0.0, 0.0)
ob_arm3.scale = (0.05, 0.05, 0.05)
ob_arm3.lineart.crease_threshold = 0.0

# ---- collection membership
col_collection_1.objects.link(ob_point4)
col_collection_1.objects.link(ob_point3)
col_collection_1.objects.link(ob_point2)
col_collection_1.objects.link(ob_point1)
col_collection_1.objects.link(ob_gun)
col_collection_2.objects.link(ob_base)
col_collection_3.objects.link(ob_pole)
col_collection_4.objects.link(ob_head)
col_collection_5.objects.link(ob_arm4)
col_collection_5.objects.link(ob_pivot4)
col_collection_5.objects.link(ob_arm6)
col_collection_5.objects.link(ob_arm)
col_collection_5.objects.link(ob_arm2)
col_collection_5.objects.link(ob_pivot6)
col_collection_5.objects.link(ob_pivot)
col_collection_5.objects.link(ob_pivot2)
col_collection_5.objects.link(ob_pivot5)
col_collection_5.objects.link(ob_pivot1)
col_collection_5.objects.link(ob_arm5)
col_collection_5.objects.link(ob_arm1)
col_collection_5.objects.link(ob_pivot3)
col_collection_5.objects.link(ob_arm3)

# ---- scene / render settings (as saved in the file)
scene.frame_start = 1; scene.frame_end = 250; scene.frame_set(1)
scene.render.engine = 'BLENDER_EEVEE_NEXT'
scene.render.image_settings.color_mode = 'RGB'
scene.render.image_settings.compression = 90
scene.render.resolution_percentage = 50
scene.render.dither_intensity = 0.0
scene.render.bake_margin = 2
scene.render.bake_bias = 0.0
scene.cycles.use_denoising = False
scene.cycles.samples = 10
scene.cycles.sampling_pattern = 'TABULATED_SOBOL'
scene.cycles.light_sampling_threshold = 0.0
scene.cycles.use_adaptive_sampling = False
scene.cycles.use_light_tree = False
scene.cycles.blur_glossy = 0.0
scene.cycles.volume_bounces = 1
scene.cycles.pixel_filter_type = 'GAUSSIAN'
scene.cycles.sample_clamp_indirect = 0.0
scene.view_settings.view_transform = 'Standard'
bpy.context.view_layer.update()

# ---- added for rendering (the .blend has no active camera and no usable light): camera, sun
cam_auto = bpy.data.cameras.new('AutoCamera')
cam_auto.lens = 50.0
cam_auto.sensor_width = 36.0
cam_auto.clip_end = 1000.0
ob_auto_camera = bpy.data.objects.new('AutoCamera', cam_auto)
scene.collection.objects.link(ob_auto_camera)
ob_auto_camera.location = (8.64887, -9.24486, 9.5417)
ob_auto_camera.rotation_euler = (1.09748, -7.21219e-08, 0.694738)
scene.camera = ob_auto_camera
light_auto_sun = bpy.data.lights.new('AutoSun', 'SUN')
light_auto_sun.energy = 3.0
light_auto_sun.angle = 0.0523599
ob_auto_sun = bpy.data.objects.new('AutoSun', light_auto_sun)
scene.collection.objects.link(ob_auto_sun)
ob_auto_sun.rotation_euler = (0.872665, 0.174533, 0.523599)
bpy.context.view_layer.update()
